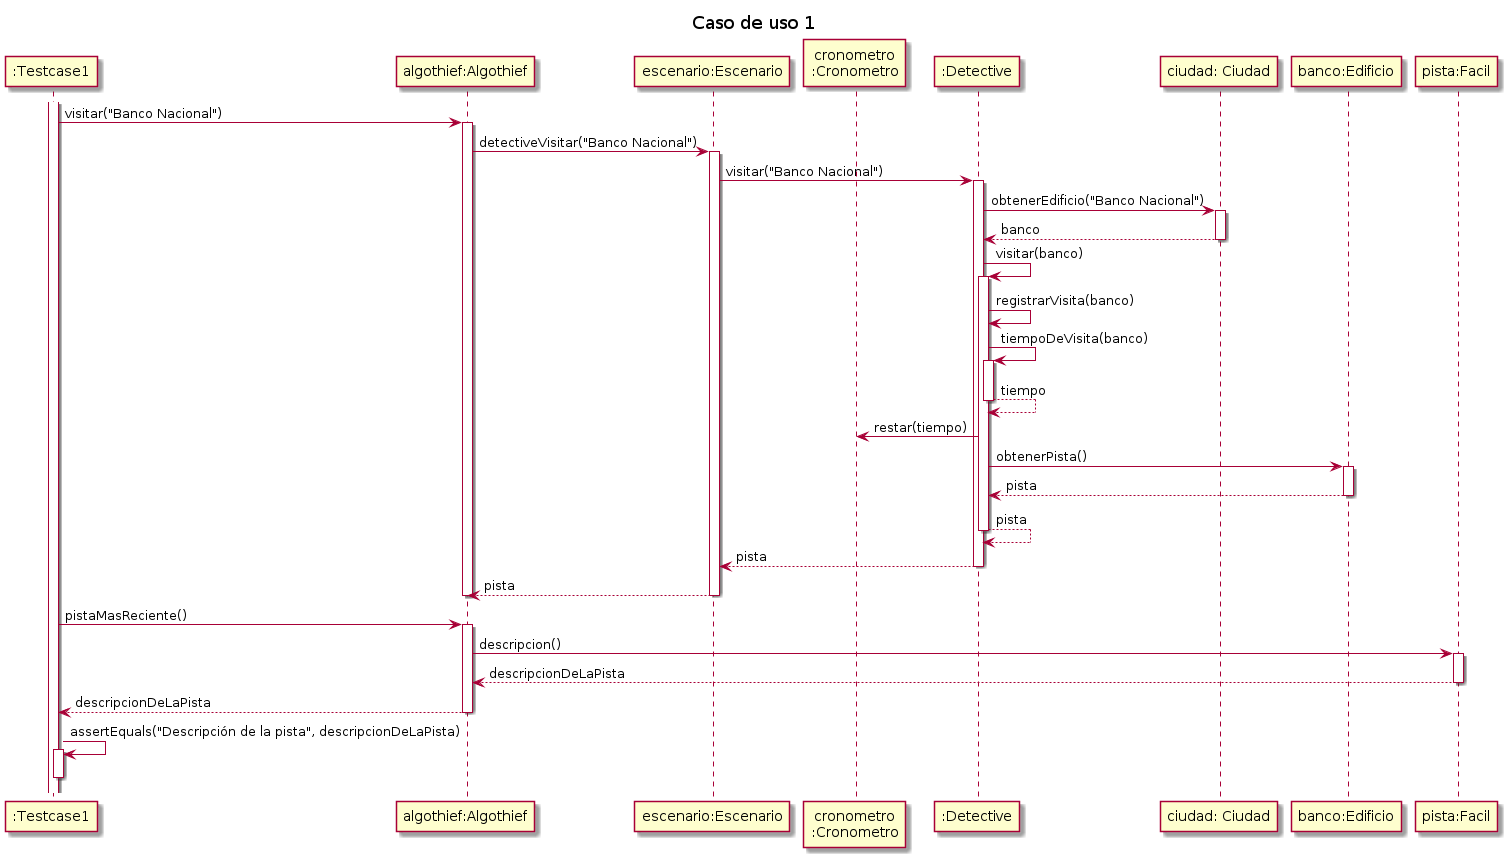

The diagram above was rendered by PlantUML. Its source (embedded in the PNG):
@startuml

title "Caso de uso 1"

participant ":Testcase1" as testcase
participant "algothief:Algothief" as algothief
participant "escenario:Escenario" as escenario
participant "cronometro\n:Cronometro" as cron
participant ":Detective" as detective
participant "ciudad: Ciudad" as ciudad
participant "banco:Edificio" as banco
participant "pista:Facil" as pista


activate testcase
testcase -> algothief++: visitar("Banco Nacional")
    algothief -> escenario++: detectiveVisitar("Banco Nacional")
        escenario -> detective++: visitar("Banco Nacional")
            detective -> ciudad++: obtenerEdificio("Banco Nacional")
                return banco
            detective -> detective++: visitar(banco)
                detective -> detective: registrarVisita(banco)
                detective -> detective++: tiempoDeVisita(banco)
                    return tiempo
                detective -> cron: restar(tiempo)
                detective -> banco++: obtenerPista()
                    return pista
                return pista
            return pista
        return pista
    deactivate algothief

testcase -> algothief++: pistaMasReciente()
    algothief -> pista++: descripcion()
        return descripcionDeLaPista
    return descripcionDeLaPista

testcase -> testcase++: assertEquals("Descripción de la pista", descripcionDeLaPista)
deactivate testcase

@enduml